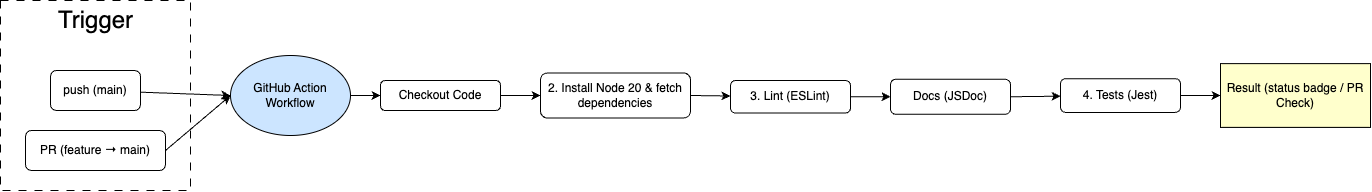

The diagram above was exported from draw.io. Its source (the exported page's mxGraphModel, read from the mxfile embedded in the PNG):
<mxGraphModel dx="1151" dy="653" grid="1" gridSize="10" guides="1" tooltips="1" connect="1" arrows="1" fold="1" page="1" pageScale="1" pageWidth="1169" pageHeight="827" math="0" shadow="0">
  <root>
    <mxCell id="0" />
    <mxCell id="1" parent="0" />
    <mxCell id="8" value="" style="whiteSpace=wrap;html=1;aspect=fixed;dashed=1;dashPattern=8 8;fillColor=none;" vertex="1" parent="1">
      <mxGeometry x="320" y="290" width="190" height="190" as="geometry" />
    </mxCell>
    <mxCell id="9" value="&lt;font style=&quot;font-size: 24px;&quot;&gt;Trigger&lt;/font&gt;" style="text;html=1;align=center;verticalAlign=middle;whiteSpace=wrap;rounded=0;" vertex="1" parent="1">
      <mxGeometry x="382.5" y="290" width="65" height="40" as="geometry" />
    </mxCell>
    <mxCell id="10" value="PR (feature&amp;nbsp;→ main)" style="rounded=1;whiteSpace=wrap;html=1;" vertex="1" parent="1">
      <mxGeometry x="345" y="420" width="140" height="40" as="geometry" />
    </mxCell>
    <mxCell id="11" value="push (main)" style="rounded=1;whiteSpace=wrap;html=1;" vertex="1" parent="1">
      <mxGeometry x="370" y="360" width="90" height="40" as="geometry" />
    </mxCell>
    <mxCell id="13" value="GitHub Action Workflow" style="ellipse;whiteSpace=wrap;html=1;fillColor=#CCE5FF;" vertex="1" parent="1">
      <mxGeometry x="550" y="345" width="120" height="80" as="geometry" />
    </mxCell>
    <mxCell id="14" value="" style="endArrow=classic;html=1;exitX=1;exitY=0.5;exitDx=0;exitDy=0;entryX=0;entryY=0.5;entryDx=0;entryDy=0;" edge="1" parent="1" source="10" target="13">
      <mxGeometry width="50" height="50" relative="1" as="geometry">
        <mxPoint x="560" y="450" as="sourcePoint" />
        <mxPoint x="610" y="400" as="targetPoint" />
      </mxGeometry>
    </mxCell>
    <mxCell id="15" value="" style="endArrow=classic;html=1;entryX=0;entryY=0.5;entryDx=0;entryDy=0;" edge="1" parent="1" source="11" target="13">
      <mxGeometry width="50" height="50" relative="1" as="geometry">
        <mxPoint x="475" y="420" as="sourcePoint" />
        <mxPoint x="550" y="380" as="targetPoint" />
      </mxGeometry>
    </mxCell>
    <mxCell id="16" value="" style="endArrow=classic;html=1;exitX=1;exitY=0.5;exitDx=0;exitDy=0;" edge="1" parent="1" source="13" target="17">
      <mxGeometry width="50" height="50" relative="1" as="geometry">
        <mxPoint x="730" y="455" as="sourcePoint" />
        <mxPoint x="740" y="385" as="targetPoint" />
      </mxGeometry>
    </mxCell>
    <mxCell id="17" value="Checkout Code" style="rounded=1;whiteSpace=wrap;html=1;" vertex="1" parent="1">
      <mxGeometry x="700" y="370" width="120" height="30" as="geometry" />
    </mxCell>
    <mxCell id="18" value="" style="endArrow=classic;html=1;exitX=1;exitY=0.5;exitDx=0;exitDy=0;" edge="1" parent="1" source="17" target="19">
      <mxGeometry width="50" height="50" relative="1" as="geometry">
        <mxPoint x="880" y="455" as="sourcePoint" />
        <mxPoint x="880" y="385" as="targetPoint" />
      </mxGeometry>
    </mxCell>
    <mxCell id="19" value="2. Install Node 20 &amp;amp; fetch dependencies" style="rounded=1;whiteSpace=wrap;html=1;" vertex="1" parent="1">
      <mxGeometry x="860" y="362.5" width="150" height="45" as="geometry" />
    </mxCell>
    <mxCell id="21" value="" style="endArrow=classic;html=1;exitX=1;exitY=0.5;exitDx=0;exitDy=0;" edge="1" parent="1" source="19" target="22">
      <mxGeometry width="50" height="50" relative="1" as="geometry">
        <mxPoint x="1000" y="605" as="sourcePoint" />
        <mxPoint x="1080" y="383" as="targetPoint" />
      </mxGeometry>
    </mxCell>
    <mxCell id="26" value="" style="edgeStyle=none;html=1;" edge="1" parent="1" source="22" target="35">
      <mxGeometry relative="1" as="geometry">
        <mxPoint x="1210" y="386" as="targetPoint" />
      </mxGeometry>
    </mxCell>
    <mxCell id="22" value="3. Lint (ESLint)" style="rounded=1;whiteSpace=wrap;html=1;" vertex="1" parent="1">
      <mxGeometry x="1050" y="370" width="120" height="32.5" as="geometry" />
    </mxCell>
    <mxCell id="25" value="4. Tests (Jest)" style="whiteSpace=wrap;html=1;rounded=1;" vertex="1" parent="1">
      <mxGeometry x="1380" y="368.13" width="120" height="33.75" as="geometry" />
    </mxCell>
    <mxCell id="30" value="Result (status badge / PR Check)" style="rounded=0;whiteSpace=wrap;html=1;fillColor=#FFFFCC;" vertex="1" parent="1">
      <mxGeometry x="1540" y="353.13" width="150" height="63.75" as="geometry" />
    </mxCell>
    <mxCell id="33" value="" style="endArrow=classic;html=1;entryX=0;entryY=0.5;entryDx=0;entryDy=0;exitX=1;exitY=0.5;exitDx=0;exitDy=0;" edge="1" parent="1" source="25" target="30">
      <mxGeometry width="50" height="50" relative="1" as="geometry">
        <mxPoint x="1190" y="808.13" as="sourcePoint" />
        <mxPoint x="1240" y="758.13" as="targetPoint" />
      </mxGeometry>
    </mxCell>
    <mxCell id="36" style="edgeStyle=none;html=1;exitX=1;exitY=0.5;exitDx=0;exitDy=0;" edge="1" parent="1" source="35" target="25">
      <mxGeometry relative="1" as="geometry" />
    </mxCell>
    <mxCell id="35" value="Docs (JSDoc)" style="rounded=1;whiteSpace=wrap;html=1;" vertex="1" parent="1">
      <mxGeometry x="1210" y="368.75" width="120" height="35" as="geometry" />
    </mxCell>
  </root>
</mxGraphModel>